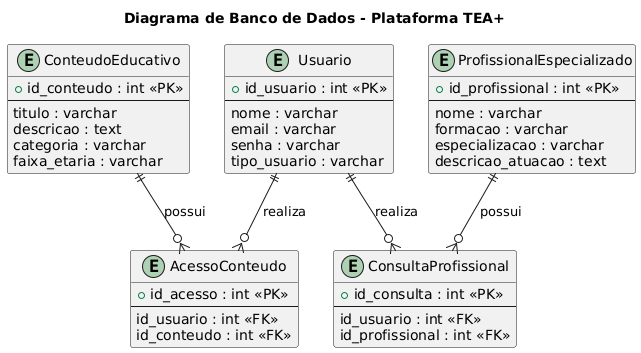

The diagram above was rendered by PlantUML. Its source (embedded in the PNG):
@startuml
title Diagrama de Banco de Dados - Plataforma TEA+

entity Usuario {
  + id_usuario : int <<PK>>
  --
  nome : varchar
  email : varchar
  senha : varchar
  tipo_usuario : varchar
}

entity ConteudoEducativo {
  + id_conteudo : int <<PK>>
  --
  titulo : varchar
  descricao : text
  categoria : varchar
  faixa_etaria : varchar
}

entity ProfissionalEspecializado {
  + id_profissional : int <<PK>>
  --
  nome : varchar
  formacao : varchar
  especializacao : varchar
  descricao_atuacao : text
}

entity AcessoConteudo {
  + id_acesso : int <<PK>>
  --
  id_usuario : int <<FK>>
  id_conteudo : int <<FK>>
}

entity ConsultaProfissional {
  + id_consulta : int <<PK>>
  --
  id_usuario : int <<FK>>
  id_profissional : int <<FK>>
}

Usuario ||--o{ AcessoConteudo : realiza
ConteudoEducativo ||--o{ AcessoConteudo : possui

Usuario ||--o{ ConsultaProfissional : realiza
ProfissionalEspecializado ||--o{ ConsultaProfissional : possui
@enduml